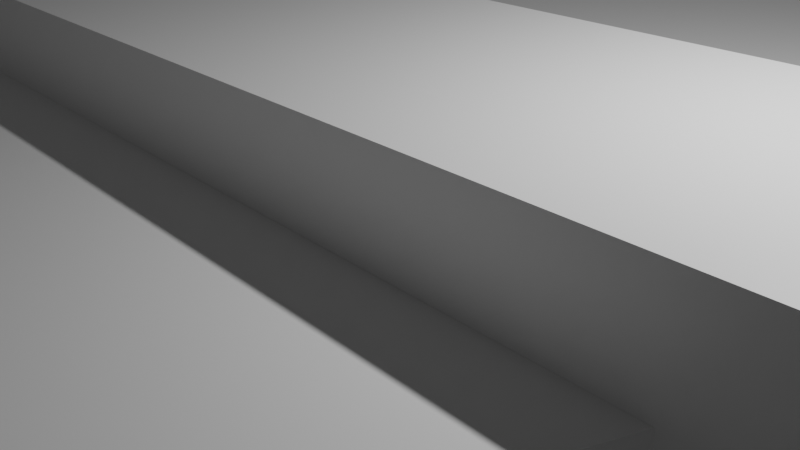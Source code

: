 # Source: loy_poly_plane_model.blend  (saved by Blender 2.82.7; exported with 4.5.12 LTS)
import bpy
from mathutils import Matrix  # noqa: F401  (used for matrix-valued properties, if any)

bpy.ops.wm.read_factory_settings(use_empty=True)
scene = bpy.context.scene
scene.name = 'Scene'

# ---- collections
col_collection = bpy.data.collections.new('Collection'); scene.collection.children.link(col_collection)

# ---- materials (node trees are filled in below, after node groups)
mat_material = bpy.data.materials.new('Material')
mat_material.alpha_threshold = 0.0
mat_material.use_transparent_shadow = False
mat_material.line_color = (0.0, 0.0, 0.0, 1.0)

# ---- material node trees
mat_material.use_nodes = True; mat_material.node_tree.nodes.clear()
_N = mat_material.node_tree.nodes; _L = mat_material.node_tree.links
n0 = _N.new('ShaderNodeOutputMaterial'); n0.name = 'Material Output'; n0.location = (300, 300)
n1 = _N.new('ShaderNodeBsdfPrincipled'); n1.name = 'Principled BSDF'; n1.location = (10, 300)
n1.distribution = 'GGX'
n1.subsurface_method = 'BURLEY'
n1.inputs[2].default_value = 0.4
n1.inputs[3].default_value = 1.45
n1.inputs[27].default_value = (0.0, 0.0, 0.0, 1.0)
n1.inputs[28].default_value = 1.0
_L.new(n1.outputs[0], n0.inputs[0])
n0.is_active_output = True

# ---- world
world_world = bpy.data.worlds.new('World'); scene.world = world_world
world_world.use_nodes = True; world_world.node_tree.nodes.clear()
_N = world_world.node_tree.nodes; _L = world_world.node_tree.links
n0 = _N.new('ShaderNodeOutputWorld'); n0.name = 'World Output'; n0.location = (300, 300)
n1 = _N.new('ShaderNodeBackground'); n1.name = 'Background'; n1.location = (10, 300)
n1.inputs[0].default_value = (0.05088, 0.05088, 0.05088, 1.0)
_L.new(n1.outputs[0], n0.inputs[0])
n0.is_active_output = True
world_world.color = (0.05088, 0.05088, 0.05088)
world_world.use_sun_shadow = False
world_world.sun_shadow_jitter_overblur = 0.0

# ---- cameras
cam_camera = bpy.data.cameras.new('Camera')
cam_camera.clip_end = 100.0
cam_camera.ortho_scale = 7.314

# ---- lights
light_light = bpy.data.lights.new('Light', 'POINT')
light_light.transmission_factor = 0.0
light_light.energy = 1000.0
light_light.shadow_soft_size = 0.1
light_light.shadow_maximum_resolution = 0.006
light_light.use_absolute_resolution = True

# ---- meshes
me_cube = bpy.data.meshes.new('Cube')
me_cube.from_pydata([(8.55, 2.06, 2.06), (8.55, 2.06, -2.06), (8.55, -2.06, 2.06), (8.55, -2.06, -2.06), (-14.17, 1.437, 1.437), (-14.17, 1.437, -1.063), (-14.17, -1.437, 1.437), (-14.17, -1.437, -1.063), (8.55, 1.635, 1.635), (8.55, 1.635, -1.635), (8.55, -1.635, 1.635), (8.55, -1.635, -1.635), (17.77, 0.1523, 0.1523), (17.77, 0.1523, -0.1523), (17.77, -0.1523, 0.1523), (17.77, -0.1523, -0.1523), (-17.27, 1.0, -0.04951), (-17.27, -1.0, -0.04951), (-17.27, -1.0, 0.04951), (-17.27, 1.0, 0.04951), (-16.19, 4.059, -0.3063), (-16.24, 4.059, -0.01324), (-16.19, -4.059, -0.3063), (-16.24, -4.059, -0.01324), (-14.31, 4.059, 0.01324), (-14.36, 4.059, 0.3063), (-14.31, -4.059, 0.01324), (-14.36, -4.059, 0.3063)], [], [(0, 4, 6, 2), (3, 2, 6, 7), (5, 7, 17, 16), (5, 1, 3, 7), (2, 3, 11, 10), (5, 4, 0, 1), (9, 8, 12, 13), (1, 0, 8, 9), (3, 1, 9, 11), (0, 2, 10, 8), (13, 12, 14, 15), (11, 9, 13, 15), (10, 11, 15, 14), (8, 10, 14, 12), (17, 18, 19, 16), (6, 4, 19, 18), (4, 5, 16, 19), (7, 6, 18, 17), (20, 21, 23, 22), (22, 23, 27, 26), (26, 27, 25, 24), (24, 25, 21, 20), (22, 26, 24, 20), (27, 23, 21, 25)])
_uv = me_cube.uv_layers.new(name='UVMap')
_uv.uv.foreach_set('vector', [0.625, 0.5, 0.875, 0.5, 0.875, 0.75, 0.625, 0.75, 0.375, 0.75, 0.625, 0.75, 0.625, 1.0, 0.375, 1.0, 0.125, 0.5, 0.125, 0.75, 0.125, 0.75, 0.125, 0.5, 0.125, 0.5, 0.375, 0.5, 0.375, 0.75, 0.125, 0.75, 0.625, 0.75, 0.375, 0.75, 0.375, 0.75, 0.625, 0.75, 0.375, 0.25, 0.625, 0.25, 0.625, 0.5, 0.375, 0.5, 0.375, 0.5, 0.625, 0.5, 0.625, 0.5, 0.375, 0.5, 0.375, 0.5, 0.625, 0.5, 0.625, 0.5, 0.375, 0.5, 0.375, 0.75, 0.375, 0.5, 0.375, 0.5, 0.375, 0.75, 0.625, 0.5, 0.625, 0.75, 0.625, 0.75, 0.625, 0.5, 0.375, 0.5, 0.625, 0.5, 0.625, 0.75, 0.375, 0.75, 0.375, 0.75, 0.375, 0.5, 0.375, 0.5, 0.375, 0.75, 0.625, 0.75, 0.375, 0.75, 0.375, 0.75, 0.625, 0.75, 0.625, 0.5, 0.625, 0.75, 0.625, 0.75, 0.625, 0.5, 0.375, 0.0, 0.625, 0.0, 0.625, 0.25, 0.375, 0.25, 0.875, 0.75, 0.875, 0.5, 0.875, 0.5, 0.875, 0.75, 0.625, 0.25, 0.375, 0.25, 0.375, 0.25, 0.625, 0.25, 0.375, 1.0, 0.625, 1.0, 0.625, 1.0, 0.375, 1.0, 0.375, 0.0, 0.625, 0.0, 0.625, 0.25, 0.375, 0.25, 0.375, 0.25, 0.625, 0.25, 0.625, 0.5, 0.375, 0.5, 0.375, 0.5, 0.625, 0.5, 0.625, 0.75, 0.375, 0.75, 0.375, 0.75, 0.625, 0.75, 0.625, 1.0, 0.375, 1.0, 0.125, 0.5, 0.375, 0.5, 0.375, 0.75, 0.125, 0.75, 0.625, 0.5, 0.875, 0.5, 0.875, 0.75, 0.625, 0.75])
me_cube.materials.append(mat_material)
me_cube.use_remesh_preserve_volume = False
me_cube.use_remesh_preserve_attributes = False
me_cube.use_mirror_vertex_groups = False
me_cube.update()
me_cube_001 = bpy.data.meshes.new('Cube.001')
me_cube_001.from_pydata([(-0.7113, -1.0, -2.67), (-0.7113, -1.0, -0.6704), (-0.7113, 1.0, -2.67), (-0.7113, 1.0, -0.6704), (0.2379, -1.0, -2.67), (0.2379, -1.0, -0.6704), (0.2379, 1.0, -2.67), (0.2379, 1.0, -0.6704), (-3.556, 0.0, -2.67), (-3.556, 0.0, -0.6704), (1.719, 0.0, -2.67), (1.719, 0.0, -0.6704)], [], [(8, 9, 3, 2), (2, 3, 7, 6), (10, 11, 5, 4), (4, 5, 1, 0), (8, 10, 4, 0), (11, 9, 1, 5), (7, 3, 9, 11), (2, 6, 10, 8), (6, 7, 11, 10), (0, 1, 9, 8)])
_uv = me_cube_001.uv_layers.new(name='UVMap')
_uv.uv.foreach_set('vector', [0.375, 0.125, 0.625, 0.125, 0.625, 0.25, 0.375, 0.25, 0.375, 0.25, 0.625, 0.25, 0.625, 0.5, 0.375, 0.5, 0.375, 0.625, 0.625, 0.625, 0.625, 0.75, 0.375, 0.75, 0.375, 0.75, 0.625, 0.75, 0.625, 1.0, 0.375, 1.0, 0.125, 0.625, 0.375, 0.625, 0.375, 0.75, 0.125, 0.75, 0.625, 0.625, 0.875, 0.625, 0.875, 0.75, 0.625, 0.75, 0.625, 0.5, 0.875, 0.5, 0.875, 0.625, 0.625, 0.625, 0.125, 0.5, 0.375, 0.5, 0.375, 0.625, 0.125, 0.625, 0.375, 0.5, 0.625, 0.5, 0.625, 0.625, 0.375, 0.625, 0.375, 0.0, 0.625, 0.0, 0.625, 0.125, 0.375, 0.125])
me_cube_001.use_remesh_fix_poles = True
me_cube_001.use_remesh_preserve_attributes = False
me_cube_001.use_mirror_vertex_groups = False
me_cube_001.update()

# ---- objects
ob_cube = bpy.data.objects.new('Cube', me_cube)
ob_light = bpy.data.objects.new('Light', light_light)
ob_camera = bpy.data.objects.new('Camera', cam_camera)
ob_cube_001 = bpy.data.objects.new('Cube.001', me_cube_001)

# ---- transforms, parenting, visibility, modifiers, constraints
ob_cube.location = (0.0, 0.0, 0.0)
ob_cube.lock_rotations_4d = False
ob_cube.empty_display_type = 'ARROWS'
ob_cube.lineart.crease_threshold = 0.0
ob_light.location = (4.076, 1.005, 5.904)
ob_light.rotation_euler = (0.6503, 0.05522, 1.866)
ob_light.lock_rotations_4d = False
ob_light.empty_display_type = 'ARROWS'
ob_light.color = (0.0, 0.0, 0.0, 0.0)
ob_light.lineart.crease_threshold = 0.0
ob_camera.location = (7.359, -6.926, 4.958)
ob_camera.rotation_euler = (1.109, 0.0, 0.8149)
ob_camera.lock_rotations_4d = False
ob_camera.empty_display_type = 'ARROWS'
ob_camera.color = (0.0, 0.0, 0.0, 0.0)
ob_camera.display_type = 'WIRE'
ob_camera.lineart.crease_threshold = 0.0
ob_cube_001.location = (0.0, 0.0, 0.8778)
ob_cube_001.rotation_euler = (0.0009605, -0.01022, 0.001001)
ob_cube_001.scale = (2.948, 12.14, 0.2178)
ob_cube_001.lineart.crease_threshold = 0.0

# ---- collection membership
col_collection.objects.link(ob_cube)
col_collection.objects.link(ob_light)
col_collection.objects.link(ob_camera)
col_collection.objects.link(ob_cube_001)

# ---- scene / render settings (as saved in the file)
scene.camera = ob_camera
scene.frame_start = 1; scene.frame_end = 250; scene.frame_set(1)
scene.render.engine = 'BLENDER_EEVEE_NEXT'
scene.cycles.use_denoising = False
scene.cycles.samples = 128
scene.cycles.sampling_pattern = 'TABULATED_SOBOL'
scene.cycles.use_adaptive_sampling = False
scene.cycles.use_light_tree = False
scene.view_settings.view_transform = 'Filmic'
bpy.context.view_layer.update()
